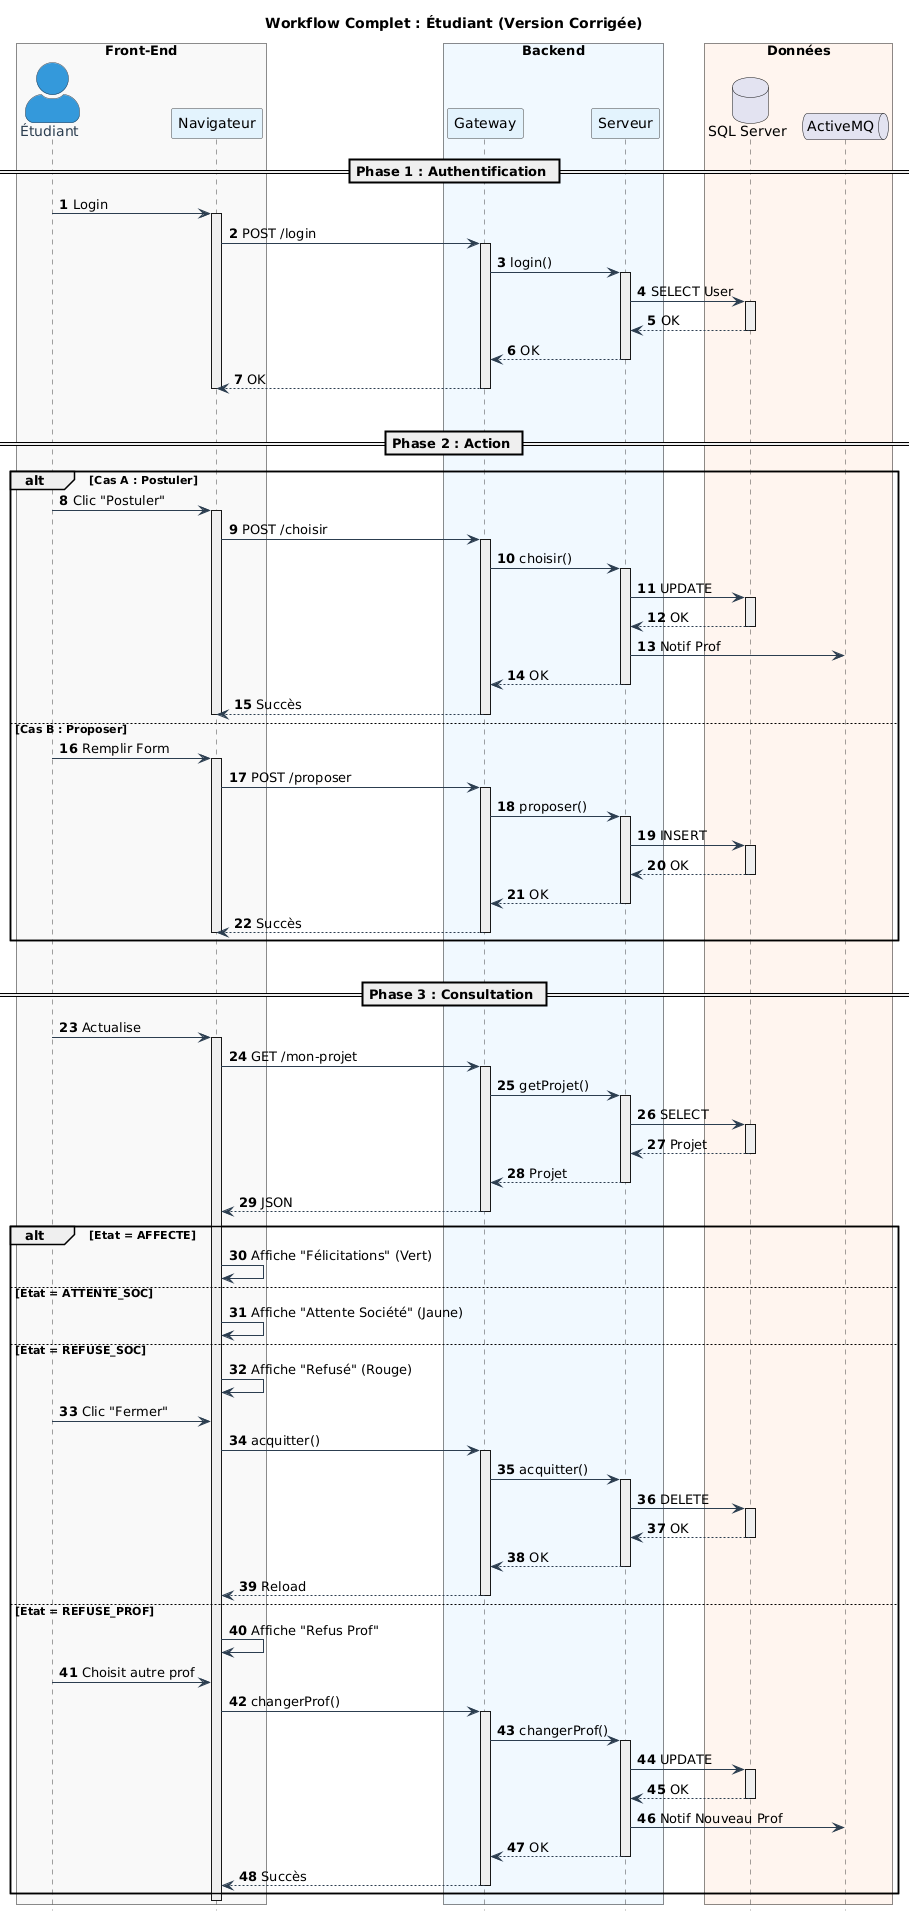

The diagram above was rendered by PlantUML. Its source (embedded in the PNG):
@startuml
title Workflow Complet : Étudiant (Version Corrigée)
autonumber
hide footbox
skinparam actorStyle awesome
skinparam shadowing false

' --- STYLE ---
skinparam sequence {
    ArrowColor #2c3e50
    LifeLineBorderColor #444
    LifeLineBackgroundColor #eee
    ParticipantBorderColor #444
    ParticipantBackgroundColor #e3f2fd
    ActorBorderColor #2c3e50
    ActorBackgroundColor #3498db
    ActorFontColor #2c3e50
}

' --- ACTEURS ---
box "Front-End" #f9f9f9
    actor "Étudiant" as ETU
    participant "Navigateur" as UI
end box

box "Backend" #f0f8ff
    participant "Gateway" as WEB
    participant "Serveur" as SRV
end box

box "Données" #fff5ee
    database "SQL Server" as DB
    queue "ActiveMQ" as JMS
end box

' --- PHASE 1 ---
== Phase 1 : Authentification ==
ETU -> UI : Login
activate UI
UI -> WEB : POST /login
activate WEB
WEB -> SRV : login()
activate SRV
SRV -> DB : SELECT User
activate DB
DB --> SRV : OK
deactivate DB
SRV --> WEB : OK
deactivate SRV
WEB --> UI : OK
deactivate WEB
deactivate UI
|||

' --- PHASE 2 ---
== Phase 2 : Action ==
alt Cas A : Postuler
    ETU -> UI : Clic "Postuler"
    activate UI
    UI -> WEB : POST /choisir
    activate WEB
    WEB -> SRV : choisir()
    activate SRV
    SRV -> DB : UPDATE
    activate DB
    DB --> SRV : OK
    deactivate DB
    SRV -> JMS : Notif Prof
    SRV --> WEB : OK
    deactivate SRV
    WEB --> UI : Succès
    deactivate WEB
    deactivate UI

else Cas B : Proposer
    ETU -> UI : Remplir Form
    activate UI
    UI -> WEB : POST /proposer
    activate WEB
    WEB -> SRV : proposer()
    activate SRV
    SRV -> DB : INSERT
    activate DB
    DB --> SRV : OK
    deactivate DB
    SRV --> WEB : OK
    deactivate SRV
    WEB --> UI : Succès
    deactivate WEB
    deactivate UI
end
|||

' --- PHASE 3 ---
== Phase 3 : Consultation ==
ETU -> UI : Actualise
activate UI
UI -> WEB : GET /mon-projet
activate WEB
WEB -> SRV : getProjet()
activate SRV
SRV -> DB : SELECT
activate DB
DB --> SRV : Projet
deactivate DB
SRV --> WEB : Projet
deactivate SRV
WEB --> UI : JSON
deactivate WEB

alt Etat = AFFECTE
    UI -> UI : Affiche "Félicitations" (Vert)
else Etat = ATTENTE_SOC
    UI -> UI : Affiche "Attente Société" (Jaune)
else Etat = REFUSE_SOC
    UI -> UI : Affiche "Refusé" (Rouge)
    ETU -> UI : Clic "Fermer"
    UI -> WEB : acquitter()
    activate WEB
    WEB -> SRV : acquitter()
    activate SRV
    SRV -> DB : DELETE
    activate DB
    DB --> SRV : OK
    deactivate DB
    SRV --> WEB : OK
    deactivate SRV
    WEB --> UI : Reload
    deactivate WEB
else Etat = REFUSE_PROF
    UI -> UI : Affiche "Refus Prof"
    ETU -> UI : Choisit autre prof
    UI -> WEB : changerProf()
    activate WEB
    WEB -> SRV : changerProf()
    activate SRV
    SRV -> DB : UPDATE
    activate DB
    DB --> SRV : OK
    deactivate DB
    SRV -> JMS : Notif Nouveau Prof
    SRV --> WEB : OK
    deactivate SRV
    WEB --> UI : Succès
    deactivate WEB
end
deactivate UI
@enduml